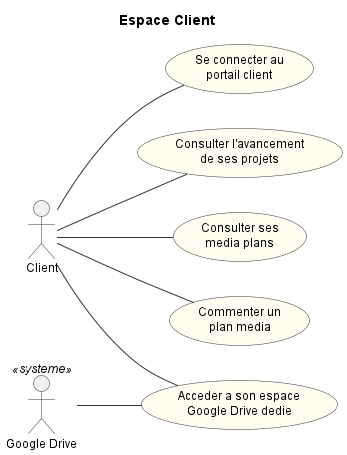

The diagram above was rendered by PlantUML. Its source (embedded in the PNG):
@startuml 06_client
left to right direction
skinparam backgroundColor #FFFFFF
skinparam shadowing false
skinparam usecase {
  BackgroundColor #FFFDF0
  BorderColor #333333
  ArrowColor #333333
  FontSize 12
}
skinparam actor {
  BorderColor #333333
  FontSize 12
}
skinparam ArrowColor #333333

title Espace Client

actor "Client" as Client
actor "Google Drive" as Drive <<systeme>>

usecase "Se connecter au\nportail client" as UC_ClientLogin
usecase "Consulter l'avancement\nde ses projets" as UC_ClientProjets
usecase "Consulter ses\nmedia plans" as UC_ClientMediaPlans
usecase "Commenter un\nplan media" as UC_ClientCommenter
usecase "Acceder a son espace\nGoogle Drive dedie" as UC_ClientDrive

Client -- UC_ClientLogin
Client -- UC_ClientProjets
Client -- UC_ClientMediaPlans
Client -- UC_ClientCommenter
Client -- UC_ClientDrive

Drive -- UC_ClientDrive

@enduml